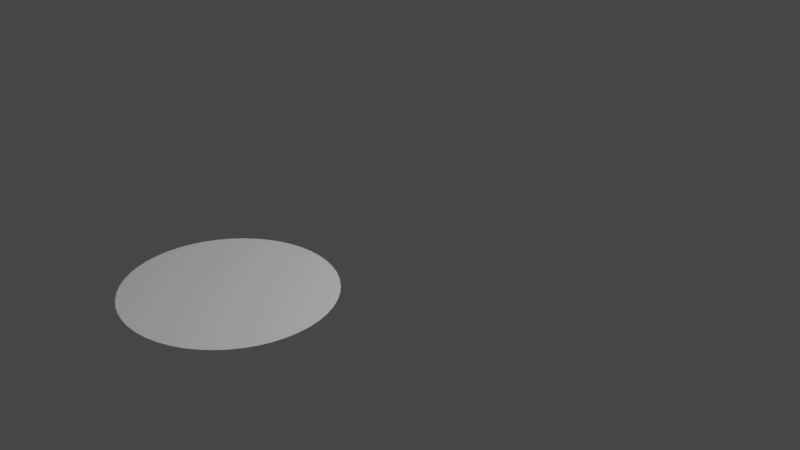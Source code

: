 # Source: test.blend  (saved by Blender 3.2.14; exported with 4.5.12 LTS)
import bpy
from mathutils import Matrix  # noqa: F401  (used for matrix-valued properties, if any)

bpy.ops.wm.read_factory_settings(use_empty=True)
scene = bpy.context.scene
scene.name = 'Scene'

# ---- collections
col_collection = bpy.data.collections.new('Collection'); scene.collection.children.link(col_collection)

# ---- world
world_world = bpy.data.worlds.new('World'); scene.world = world_world
world_world.use_nodes = True; world_world.node_tree.nodes.clear()
_N = world_world.node_tree.nodes; _L = world_world.node_tree.links
n0 = _N.new('ShaderNodeOutputWorld'); n0.name = 'World Output'; n0.location = (300, 300)
n1 = _N.new('ShaderNodeBackground'); n1.name = 'Background'; n1.location = (10, 300)
n1.inputs[0].default_value = (0.05088, 0.05088, 0.05088, 1.0)
_L.new(n1.outputs[0], n0.inputs[0])
n0.is_active_output = True
world_world.color = (0.05088, 0.05088, 0.05088)
world_world.use_sun_shadow = False
world_world.sun_shadow_jitter_overblur = 0.0

# ---- cameras
cam_camera = bpy.data.cameras.new('Camera')
cam_camera.clip_end = 100.0
cam_camera.ortho_scale = 7.314

# ---- lights
light_light = bpy.data.lights.new('Light', 'POINT')
light_light.transmission_factor = 0.0
light_light.energy = 1000.0
light_light.shadow_soft_size = 0.1
light_light.shadow_maximum_resolution = 0.006
light_light.use_absolute_resolution = True

# ---- meshes
me_tree_002 = bpy.data.meshes.new('tree.002')
me_tree_002.from_pydata([(1.0, -2.094, 0.0), (0.9921, -1.969, 0.0), (0.9686, -1.845, 0.0), (0.9298, -1.726, 0.0), (0.8763, -1.612, 0.0), (0.809, -1.506, 0.0), (0.729, -1.41, 0.0), (0.6374, -1.324, 0.0), (0.5358, -1.25, 0.0), (0.4258, -1.189, 0.0), (0.309, -1.143, 0.0), (0.1874, -1.112, 0.0), (0.06279, -1.096, 0.0), (-0.06279, -1.096, 0.0), (-0.1874, -1.112, 0.0), (-0.309, -1.143, 0.0), (-0.4258, -1.189, 0.0), (-0.5358, -1.25, 0.0), (-0.6374, -1.324, 0.0), (-0.729, -1.41, 0.0), (-0.809, -1.506, 0.0), (-0.8763, -1.612, 0.0), (-0.9298, -1.726, 0.0), (-0.9686, -1.845, 0.0), (-0.9921, -1.969, 0.0), (-1.0, -2.094, 0.0), (-0.9921, -2.219, 0.0), (-0.9686, -2.343, 0.0), (-0.9298, -2.462, 0.0), (-0.8763, -2.576, 0.0), (-0.809, -2.682, 0.0), (-0.729, -2.779, 0.0), (-0.6374, -2.865, 0.0), (-0.5358, -2.938, 0.0), (-0.4258, -2.999, 0.0), (-0.309, -3.045, 0.0), (-0.1874, -3.076, 0.0), (-0.06279, -3.092, 0.0), (0.06279, -3.092, 0.0), (0.1874, -3.076, 0.0), (0.309, -3.045, 0.0), (0.4258, -2.999, 0.0), (0.5358, -2.938, 0.0), (0.6374, -2.865, 0.0), (0.729, -2.779, 0.0), (0.809, -2.682, 0.0), (0.8763, -2.576, 0.0), (0.9298, -2.462, 0.0), (0.9686, -2.343, 0.0), (0.9921, -2.219, 0.0)], [], [(0, 1, 2, 3, 4, 5, 6, 7, 8, 9, 10, 11, 12, 13, 14, 15, 16, 17, 18, 19, 20, 21, 22, 23, 24, 25, 26, 27, 28, 29, 30, 31, 32, 33, 34, 35, 36, 37, 38, 39, 40, 41, 42, 43, 44, 45, 46, 47, 48, 49)])
me_tree_002.update()

# ---- objects
ob_light = bpy.data.objects.new('Light', light_light)
ob_camera = bpy.data.objects.new('Camera', cam_camera)
ob_tree = bpy.data.objects.new('tree', me_tree_002)

# ---- transforms, parenting, visibility, modifiers, constraints
ob_light.location = (4.076, 1.005, 5.904)
ob_light.rotation_euler = (0.6503, 0.05522, 1.866)
ob_light.lock_rotations_4d = False
ob_light.empty_display_type = 'ARROWS'
ob_light.color = (0.0, 0.0, 0.0, 0.0)
ob_light.lineart.crease_threshold = 0.0
ob_camera.location = (7.359, -6.926, 4.958)
ob_camera.rotation_euler = (1.109, 0.0, 0.8149)
ob_camera.lock_rotations_4d = False
ob_camera.empty_display_type = 'ARROWS'
ob_camera.color = (0.0, 0.0, 0.0, 0.0)
ob_camera.display_type = 'WIRE'
ob_camera.lineart.crease_threshold = 0.0
ob_tree.location = (0.0, 0.0, 0.0)

# ---- collection membership
col_collection.objects.link(ob_light)
col_collection.objects.link(ob_camera)
col_collection.objects.link(ob_tree)

# ---- scene / render settings (as saved in the file)
scene.camera = ob_camera
scene.frame_start = 1; scene.frame_end = 250; scene.frame_set(1)
scene.render.engine = 'BLENDER_EEVEE_NEXT'
scene.cycles.sampling_pattern = 'TABULATED_SOBOL'
scene.cycles.use_light_tree = False
scene.view_settings.view_transform = 'Filmic'
bpy.context.view_layer.update()
